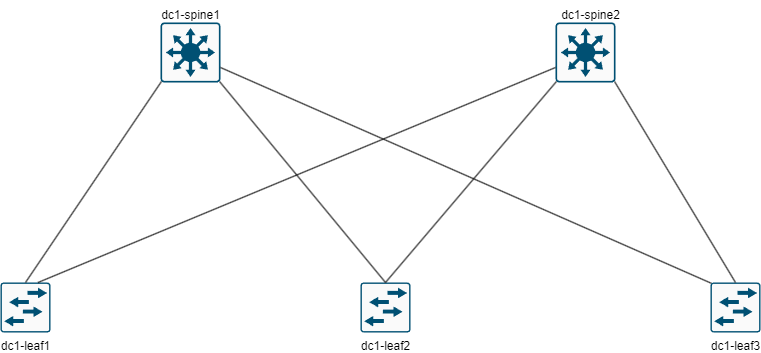

The diagram above was exported from draw.io. Its source (the exported page's mxGraphModel, read from the mxfile embedded in the PNG):
<mxGraphModel dx="2888" dy="1003" grid="1" gridSize="10" guides="1" tooltips="1" connect="1" arrows="1" fold="1" page="1" pageScale="1" pageWidth="1169" pageHeight="827" math="0" shadow="0">
  <root>
    <mxCell id="0" />
    <mxCell id="1" parent="0" />
    <mxCell id="r72OY5VTHguLIja4i9FB-1" value="" style="sketch=0;points=[[0.015,0.015,0],[0.985,0.015,0],[0.985,0.985,0],[0.015,0.985,0],[0.25,0,0],[0.5,0,0],[0.75,0,0],[1,0.25,0],[1,0.5,0],[1,0.75,0],[0.75,1,0],[0.5,1,0],[0.25,1,0],[0,0.75,0],[0,0.5,0],[0,0.25,0]];verticalLabelPosition=bottom;html=1;verticalAlign=top;aspect=fixed;align=center;pointerEvents=1;shape=mxgraph.cisco19.rect;prIcon=l3_switch;fillColor=#FAFAFA;strokeColor=#005073;" parent="1" vertex="1">
      <mxGeometry x="-850" y="300" width="60" height="60" as="geometry" />
    </mxCell>
    <mxCell id="r72OY5VTHguLIja4i9FB-4" value="dc1-leaf1" style="sketch=0;points=[[0.015,0.015,0],[0.985,0.015,0],[0.985,0.985,0],[0.015,0.985,0],[0.25,0,0],[0.5,0,0],[0.75,0,0],[1,0.25,0],[1,0.5,0],[1,0.75,0],[0.75,1,0],[0.5,1,0],[0.25,1,0],[0,0.75,0],[0,0.5,0],[0,0.25,0]];verticalLabelPosition=bottom;html=1;verticalAlign=top;aspect=fixed;align=center;pointerEvents=1;shape=mxgraph.cisco19.rect;prIcon=l2_switch;fillColor=#FAFAFA;strokeColor=#005073;" parent="1" vertex="1">
      <mxGeometry x="-1010" y="560" width="50" height="50" as="geometry" />
    </mxCell>
    <mxCell id="r72OY5VTHguLIja4i9FB-5" value="dc1-leaf2" style="sketch=0;points=[[0.015,0.015,0],[0.985,0.015,0],[0.985,0.985,0],[0.015,0.985,0],[0.25,0,0],[0.5,0,0],[0.75,0,0],[1,0.25,0],[1,0.5,0],[1,0.75,0],[0.75,1,0],[0.5,1,0],[0.25,1,0],[0,0.75,0],[0,0.5,0],[0,0.25,0]];verticalLabelPosition=bottom;html=1;verticalAlign=top;aspect=fixed;align=center;pointerEvents=1;shape=mxgraph.cisco19.rect;prIcon=l2_switch;fillColor=#FAFAFA;strokeColor=#005073;" parent="1" vertex="1">
      <mxGeometry x="-650" y="560" width="50" height="50" as="geometry" />
    </mxCell>
    <mxCell id="r72OY5VTHguLIja4i9FB-6" value="dc1-leaf3" style="sketch=0;points=[[0.015,0.015,0],[0.985,0.015,0],[0.985,0.985,0],[0.015,0.985,0],[0.25,0,0],[0.5,0,0],[0.75,0,0],[1,0.25,0],[1,0.5,0],[1,0.75,0],[0.75,1,0],[0.5,1,0],[0.25,1,0],[0,0.75,0],[0,0.5,0],[0,0.25,0]];verticalLabelPosition=bottom;html=1;verticalAlign=top;aspect=fixed;align=center;pointerEvents=1;shape=mxgraph.cisco19.rect;prIcon=l2_switch;fillColor=#FAFAFA;strokeColor=#005073;" parent="1" vertex="1">
      <mxGeometry x="-300" y="560" width="50" height="50" as="geometry" />
    </mxCell>
    <mxCell id="r72OY5VTHguLIja4i9FB-7" value="" style="sketch=0;points=[[0.015,0.015,0],[0.985,0.015,0],[0.985,0.985,0],[0.015,0.985,0],[0.25,0,0],[0.5,0,0],[0.75,0,0],[1,0.25,0],[1,0.5,0],[1,0.75,0],[0.75,1,0],[0.5,1,0],[0.25,1,0],[0,0.75,0],[0,0.5,0],[0,0.25,0]];verticalLabelPosition=bottom;html=1;verticalAlign=top;aspect=fixed;align=center;pointerEvents=1;shape=mxgraph.cisco19.rect;prIcon=l3_switch;fillColor=#FAFAFA;strokeColor=#005073;" parent="1" vertex="1">
      <mxGeometry x="-455" y="300" width="60" height="60" as="geometry" />
    </mxCell>
    <mxCell id="r72OY5VTHguLIja4i9FB-14" style="edgeStyle=none;rounded=0;orthogonalLoop=1;jettySize=auto;html=1;exitX=0.5;exitY=0;exitDx=0;exitDy=0;exitPerimeter=0;endArrow=none;endFill=0;entryX=0.015;entryY=0.985;entryDx=0;entryDy=0;entryPerimeter=0;" parent="1" source="r72OY5VTHguLIja4i9FB-4" target="r72OY5VTHguLIja4i9FB-1" edge="1">
      <mxGeometry relative="1" as="geometry">
        <mxPoint x="-850" y="345" as="targetPoint" />
      </mxGeometry>
    </mxCell>
    <mxCell id="r72OY5VTHguLIja4i9FB-15" style="edgeStyle=none;rounded=0;orthogonalLoop=1;jettySize=auto;html=1;exitX=0.75;exitY=0;exitDx=0;exitDy=0;exitPerimeter=0;entryX=0;entryY=0.75;entryDx=0;entryDy=0;entryPerimeter=0;endArrow=none;endFill=0;" parent="1" source="r72OY5VTHguLIja4i9FB-4" target="r72OY5VTHguLIja4i9FB-7" edge="1">
      <mxGeometry relative="1" as="geometry" />
    </mxCell>
    <mxCell id="r72OY5VTHguLIja4i9FB-16" style="edgeStyle=none;rounded=0;orthogonalLoop=1;jettySize=auto;html=1;exitX=0.985;exitY=0.985;exitDx=0;exitDy=0;exitPerimeter=0;entryX=0.5;entryY=0;entryDx=0;entryDy=0;entryPerimeter=0;endArrow=none;endFill=0;" parent="1" source="r72OY5VTHguLIja4i9FB-1" target="r72OY5VTHguLIja4i9FB-5" edge="1">
      <mxGeometry relative="1" as="geometry" />
    </mxCell>
    <mxCell id="r72OY5VTHguLIja4i9FB-17" style="edgeStyle=none;rounded=0;orthogonalLoop=1;jettySize=auto;html=1;exitX=1;exitY=0.75;exitDx=0;exitDy=0;exitPerimeter=0;entryX=0.015;entryY=0.015;entryDx=0;entryDy=0;entryPerimeter=0;endArrow=none;endFill=0;" parent="1" source="r72OY5VTHguLIja4i9FB-1" target="r72OY5VTHguLIja4i9FB-6" edge="1">
      <mxGeometry relative="1" as="geometry">
        <Array as="points" />
      </mxGeometry>
    </mxCell>
    <mxCell id="r72OY5VTHguLIja4i9FB-18" style="edgeStyle=none;rounded=0;orthogonalLoop=1;jettySize=auto;html=1;exitX=0.5;exitY=0;exitDx=0;exitDy=0;exitPerimeter=0;entryX=0.985;entryY=0.985;entryDx=0;entryDy=0;entryPerimeter=0;endArrow=none;endFill=0;" parent="1" source="r72OY5VTHguLIja4i9FB-6" target="r72OY5VTHguLIja4i9FB-7" edge="1">
      <mxGeometry relative="1" as="geometry" />
    </mxCell>
    <mxCell id="r72OY5VTHguLIja4i9FB-19" style="edgeStyle=none;rounded=0;orthogonalLoop=1;jettySize=auto;html=1;exitX=0.5;exitY=0;exitDx=0;exitDy=0;exitPerimeter=0;entryX=0.015;entryY=0.985;entryDx=0;entryDy=0;entryPerimeter=0;endArrow=none;endFill=0;" parent="1" source="r72OY5VTHguLIja4i9FB-5" target="r72OY5VTHguLIja4i9FB-7" edge="1">
      <mxGeometry relative="1" as="geometry" />
    </mxCell>
    <mxCell id="r72OY5VTHguLIja4i9FB-20" value="dc1-spine1" style="text;html=1;align=center;verticalAlign=middle;resizable=0;points=[];autosize=1;strokeColor=none;fillColor=none;" parent="1" vertex="1">
      <mxGeometry x="-860" y="278" width="80" height="30" as="geometry" />
    </mxCell>
    <mxCell id="r72OY5VTHguLIja4i9FB-21" value="dc1-spine2" style="text;html=1;align=center;verticalAlign=middle;resizable=0;points=[];autosize=1;strokeColor=none;fillColor=none;" parent="1" vertex="1">
      <mxGeometry x="-460" y="278" width="80" height="30" as="geometry" />
    </mxCell>
  </root>
</mxGraphModel>